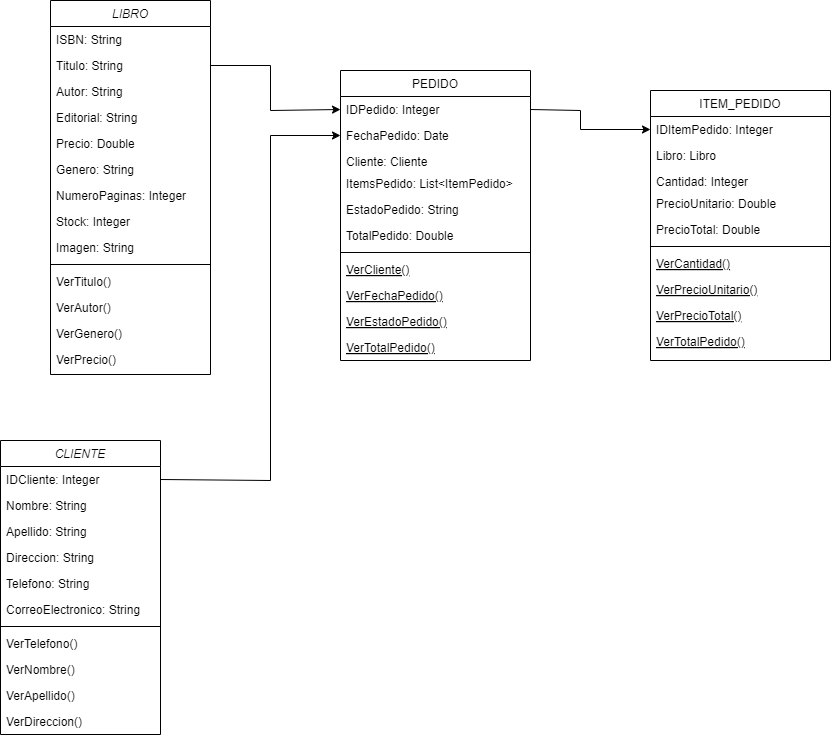

The diagram above was exported from draw.io. Its source (the exported page's mxGraphModel, read from the mxfile embedded in the PNG):
<mxGraphModel dx="1037" dy="937" grid="1" gridSize="10" guides="1" tooltips="1" connect="1" arrows="1" fold="1" page="1" pageScale="1" pageWidth="827" pageHeight="1169" math="0" shadow="0">
  <root>
    <mxCell id="WIyWlLk6GJQsqaUBKTNV-0" />
    <mxCell id="WIyWlLk6GJQsqaUBKTNV-1" parent="WIyWlLk6GJQsqaUBKTNV-0" />
    <mxCell id="zkfFHV4jXpPFQw0GAbJ--0" value="LIBRO" style="swimlane;fontStyle=2;align=center;verticalAlign=top;childLayout=stackLayout;horizontal=1;startSize=26;horizontalStack=0;resizeParent=1;resizeLast=0;collapsible=1;marginBottom=0;rounded=0;shadow=0;strokeWidth=1;" parent="WIyWlLk6GJQsqaUBKTNV-1" vertex="1">
      <mxGeometry x="220" y="40" width="160" height="374" as="geometry">
        <mxRectangle x="230" y="140" width="160" height="26" as="alternateBounds" />
      </mxGeometry>
    </mxCell>
    <mxCell id="zkfFHV4jXpPFQw0GAbJ--1" value="ISBN: String" style="text;align=left;verticalAlign=top;spacingLeft=4;spacingRight=4;overflow=hidden;rotatable=0;points=[[0,0.5],[1,0.5]];portConstraint=eastwest;" parent="zkfFHV4jXpPFQw0GAbJ--0" vertex="1">
      <mxGeometry y="26" width="160" height="26" as="geometry" />
    </mxCell>
    <mxCell id="vhD30aHp_XwkLTTk3Udn-0" value="Titulo: String" style="text;align=left;verticalAlign=top;spacingLeft=4;spacingRight=4;overflow=hidden;rotatable=0;points=[[0,0.5],[1,0.5]];portConstraint=eastwest;" parent="zkfFHV4jXpPFQw0GAbJ--0" vertex="1">
      <mxGeometry y="52" width="160" height="26" as="geometry" />
    </mxCell>
    <mxCell id="vhD30aHp_XwkLTTk3Udn-1" value="Autor: String" style="text;align=left;verticalAlign=top;spacingLeft=4;spacingRight=4;overflow=hidden;rotatable=0;points=[[0,0.5],[1,0.5]];portConstraint=eastwest;" parent="zkfFHV4jXpPFQw0GAbJ--0" vertex="1">
      <mxGeometry y="78" width="160" height="26" as="geometry" />
    </mxCell>
    <mxCell id="vhD30aHp_XwkLTTk3Udn-2" value="Editorial: String" style="text;align=left;verticalAlign=top;spacingLeft=4;spacingRight=4;overflow=hidden;rotatable=0;points=[[0,0.5],[1,0.5]];portConstraint=eastwest;" parent="zkfFHV4jXpPFQw0GAbJ--0" vertex="1">
      <mxGeometry y="104" width="160" height="26" as="geometry" />
    </mxCell>
    <mxCell id="vhD30aHp_XwkLTTk3Udn-3" value="Precio: Double" style="text;align=left;verticalAlign=top;spacingLeft=4;spacingRight=4;overflow=hidden;rotatable=0;points=[[0,0.5],[1,0.5]];portConstraint=eastwest;" parent="zkfFHV4jXpPFQw0GAbJ--0" vertex="1">
      <mxGeometry y="130" width="160" height="26" as="geometry" />
    </mxCell>
    <mxCell id="vhD30aHp_XwkLTTk3Udn-4" value="Genero: String" style="text;align=left;verticalAlign=top;spacingLeft=4;spacingRight=4;overflow=hidden;rotatable=0;points=[[0,0.5],[1,0.5]];portConstraint=eastwest;" parent="zkfFHV4jXpPFQw0GAbJ--0" vertex="1">
      <mxGeometry y="156" width="160" height="26" as="geometry" />
    </mxCell>
    <mxCell id="vhD30aHp_XwkLTTk3Udn-17" value="NumeroPaginas: Integer" style="text;align=left;verticalAlign=top;spacingLeft=4;spacingRight=4;overflow=hidden;rotatable=0;points=[[0,0.5],[1,0.5]];portConstraint=eastwest;" parent="zkfFHV4jXpPFQw0GAbJ--0" vertex="1">
      <mxGeometry y="182" width="160" height="26" as="geometry" />
    </mxCell>
    <mxCell id="vhD30aHp_XwkLTTk3Udn-18" value="Stock: Integer" style="text;align=left;verticalAlign=top;spacingLeft=4;spacingRight=4;overflow=hidden;rotatable=0;points=[[0,0.5],[1,0.5]];portConstraint=eastwest;" parent="zkfFHV4jXpPFQw0GAbJ--0" vertex="1">
      <mxGeometry y="208" width="160" height="26" as="geometry" />
    </mxCell>
    <mxCell id="vhD30aHp_XwkLTTk3Udn-19" value="Imagen: String" style="text;align=left;verticalAlign=top;spacingLeft=4;spacingRight=4;overflow=hidden;rotatable=0;points=[[0,0.5],[1,0.5]];portConstraint=eastwest;" parent="zkfFHV4jXpPFQw0GAbJ--0" vertex="1">
      <mxGeometry y="234" width="160" height="26" as="geometry" />
    </mxCell>
    <mxCell id="zkfFHV4jXpPFQw0GAbJ--4" value="" style="line;html=1;strokeWidth=1;align=left;verticalAlign=middle;spacingTop=-1;spacingLeft=3;spacingRight=3;rotatable=0;labelPosition=right;points=[];portConstraint=eastwest;" parent="zkfFHV4jXpPFQw0GAbJ--0" vertex="1">
      <mxGeometry y="260" width="160" height="8" as="geometry" />
    </mxCell>
    <mxCell id="zkfFHV4jXpPFQw0GAbJ--5" value="VerTitulo()&#10;" style="text;align=left;verticalAlign=top;spacingLeft=4;spacingRight=4;overflow=hidden;rotatable=0;points=[[0,0.5],[1,0.5]];portConstraint=eastwest;" parent="zkfFHV4jXpPFQw0GAbJ--0" vertex="1">
      <mxGeometry y="268" width="160" height="26" as="geometry" />
    </mxCell>
    <mxCell id="1xiVrPC4I75gE7BCi_Ox-9" value="VerAutor()&#10;" style="text;align=left;verticalAlign=top;spacingLeft=4;spacingRight=4;overflow=hidden;rotatable=0;points=[[0,0.5],[1,0.5]];portConstraint=eastwest;" vertex="1" parent="zkfFHV4jXpPFQw0GAbJ--0">
      <mxGeometry y="294" width="160" height="26" as="geometry" />
    </mxCell>
    <mxCell id="1xiVrPC4I75gE7BCi_Ox-10" value="VerGenero()&#10;" style="text;align=left;verticalAlign=top;spacingLeft=4;spacingRight=4;overflow=hidden;rotatable=0;points=[[0,0.5],[1,0.5]];portConstraint=eastwest;" vertex="1" parent="zkfFHV4jXpPFQw0GAbJ--0">
      <mxGeometry y="320" width="160" height="26" as="geometry" />
    </mxCell>
    <mxCell id="1xiVrPC4I75gE7BCi_Ox-11" value="VerPrecio()&#10;" style="text;align=left;verticalAlign=top;spacingLeft=4;spacingRight=4;overflow=hidden;rotatable=0;points=[[0,0.5],[1,0.5]];portConstraint=eastwest;" vertex="1" parent="zkfFHV4jXpPFQw0GAbJ--0">
      <mxGeometry y="346" width="160" height="26" as="geometry" />
    </mxCell>
    <mxCell id="zkfFHV4jXpPFQw0GAbJ--6" value="PEDIDO" style="swimlane;fontStyle=0;align=center;verticalAlign=top;childLayout=stackLayout;horizontal=1;startSize=26;horizontalStack=0;resizeParent=1;resizeLast=0;collapsible=1;marginBottom=0;rounded=0;shadow=0;strokeWidth=1;" parent="WIyWlLk6GJQsqaUBKTNV-1" vertex="1">
      <mxGeometry x="510" y="110" width="190" height="290" as="geometry">
        <mxRectangle x="130" y="380" width="160" height="26" as="alternateBounds" />
      </mxGeometry>
    </mxCell>
    <mxCell id="zkfFHV4jXpPFQw0GAbJ--8" value="IDPedido: Integer" style="text;align=left;verticalAlign=top;spacingLeft=4;spacingRight=4;overflow=hidden;rotatable=0;points=[[0,0.5],[1,0.5]];portConstraint=eastwest;rounded=0;shadow=0;html=0;" parent="zkfFHV4jXpPFQw0GAbJ--6" vertex="1">
      <mxGeometry y="26" width="190" height="26" as="geometry" />
    </mxCell>
    <mxCell id="1xiVrPC4I75gE7BCi_Ox-0" value="FechaPedido: Date" style="text;align=left;verticalAlign=top;spacingLeft=4;spacingRight=4;overflow=hidden;rotatable=0;points=[[0,0.5],[1,0.5]];portConstraint=eastwest;rounded=0;shadow=0;html=0;" vertex="1" parent="zkfFHV4jXpPFQw0GAbJ--6">
      <mxGeometry y="52" width="190" height="26" as="geometry" />
    </mxCell>
    <mxCell id="1xiVrPC4I75gE7BCi_Ox-1" value="Cliente: Cliente" style="text;align=left;verticalAlign=top;spacingLeft=4;spacingRight=4;overflow=hidden;rotatable=0;points=[[0,0.5],[1,0.5]];portConstraint=eastwest;rounded=0;shadow=0;html=0;" vertex="1" parent="zkfFHV4jXpPFQw0GAbJ--6">
      <mxGeometry y="78" width="190" height="22" as="geometry" />
    </mxCell>
    <mxCell id="1xiVrPC4I75gE7BCi_Ox-2" value="ItemsPedido: List&lt;ItemPedido&gt;" style="text;align=left;verticalAlign=top;spacingLeft=4;spacingRight=4;overflow=hidden;rotatable=0;points=[[0,0.5],[1,0.5]];portConstraint=eastwest;rounded=0;shadow=0;html=0;" vertex="1" parent="zkfFHV4jXpPFQw0GAbJ--6">
      <mxGeometry y="100" width="190" height="26" as="geometry" />
    </mxCell>
    <mxCell id="1xiVrPC4I75gE7BCi_Ox-3" value="EstadoPedido: String" style="text;align=left;verticalAlign=top;spacingLeft=4;spacingRight=4;overflow=hidden;rotatable=0;points=[[0,0.5],[1,0.5]];portConstraint=eastwest;rounded=0;shadow=0;html=0;" vertex="1" parent="zkfFHV4jXpPFQw0GAbJ--6">
      <mxGeometry y="126" width="190" height="26" as="geometry" />
    </mxCell>
    <mxCell id="1xiVrPC4I75gE7BCi_Ox-4" value="TotalPedido: Double" style="text;align=left;verticalAlign=top;spacingLeft=4;spacingRight=4;overflow=hidden;rotatable=0;points=[[0,0.5],[1,0.5]];portConstraint=eastwest;rounded=0;shadow=0;html=0;" vertex="1" parent="zkfFHV4jXpPFQw0GAbJ--6">
      <mxGeometry y="152" width="190" height="26" as="geometry" />
    </mxCell>
    <mxCell id="zkfFHV4jXpPFQw0GAbJ--9" value="" style="line;html=1;strokeWidth=1;align=left;verticalAlign=middle;spacingTop=-1;spacingLeft=3;spacingRight=3;rotatable=0;labelPosition=right;points=[];portConstraint=eastwest;" parent="zkfFHV4jXpPFQw0GAbJ--6" vertex="1">
      <mxGeometry y="178" width="190" height="8" as="geometry" />
    </mxCell>
    <mxCell id="zkfFHV4jXpPFQw0GAbJ--10" value="VerCliente()&#10;" style="text;align=left;verticalAlign=top;spacingLeft=4;spacingRight=4;overflow=hidden;rotatable=0;points=[[0,0.5],[1,0.5]];portConstraint=eastwest;fontStyle=4" parent="zkfFHV4jXpPFQw0GAbJ--6" vertex="1">
      <mxGeometry y="186" width="190" height="26" as="geometry" />
    </mxCell>
    <mxCell id="1xiVrPC4I75gE7BCi_Ox-16" value="VerFechaPedido()&#10;" style="text;align=left;verticalAlign=top;spacingLeft=4;spacingRight=4;overflow=hidden;rotatable=0;points=[[0,0.5],[1,0.5]];portConstraint=eastwest;fontStyle=4" vertex="1" parent="zkfFHV4jXpPFQw0GAbJ--6">
      <mxGeometry y="212" width="190" height="26" as="geometry" />
    </mxCell>
    <mxCell id="1xiVrPC4I75gE7BCi_Ox-17" value="VerEstadoPedido()&#10;" style="text;align=left;verticalAlign=top;spacingLeft=4;spacingRight=4;overflow=hidden;rotatable=0;points=[[0,0.5],[1,0.5]];portConstraint=eastwest;fontStyle=4" vertex="1" parent="zkfFHV4jXpPFQw0GAbJ--6">
      <mxGeometry y="238" width="190" height="26" as="geometry" />
    </mxCell>
    <mxCell id="1xiVrPC4I75gE7BCi_Ox-18" value="VerTotalPedido()&#10;" style="text;align=left;verticalAlign=top;spacingLeft=4;spacingRight=4;overflow=hidden;rotatable=0;points=[[0,0.5],[1,0.5]];portConstraint=eastwest;fontStyle=4" vertex="1" parent="zkfFHV4jXpPFQw0GAbJ--6">
      <mxGeometry y="264" width="190" height="26" as="geometry" />
    </mxCell>
    <mxCell id="vhD30aHp_XwkLTTk3Udn-8" value="CLIENTE" style="swimlane;fontStyle=2;align=center;verticalAlign=top;childLayout=stackLayout;horizontal=1;startSize=26;horizontalStack=0;resizeParent=1;resizeLast=0;collapsible=1;marginBottom=0;rounded=0;shadow=0;strokeWidth=1;" parent="WIyWlLk6GJQsqaUBKTNV-1" vertex="1">
      <mxGeometry x="170" y="480" width="160" height="294" as="geometry">
        <mxRectangle x="230" y="140" width="160" height="26" as="alternateBounds" />
      </mxGeometry>
    </mxCell>
    <mxCell id="vhD30aHp_XwkLTTk3Udn-9" value="IDCliente: Integer" style="text;align=left;verticalAlign=top;spacingLeft=4;spacingRight=4;overflow=hidden;rotatable=0;points=[[0,0.5],[1,0.5]];portConstraint=eastwest;" parent="vhD30aHp_XwkLTTk3Udn-8" vertex="1">
      <mxGeometry y="26" width="160" height="26" as="geometry" />
    </mxCell>
    <mxCell id="vhD30aHp_XwkLTTk3Udn-10" value="Nombre: String" style="text;align=left;verticalAlign=top;spacingLeft=4;spacingRight=4;overflow=hidden;rotatable=0;points=[[0,0.5],[1,0.5]];portConstraint=eastwest;" parent="vhD30aHp_XwkLTTk3Udn-8" vertex="1">
      <mxGeometry y="52" width="160" height="26" as="geometry" />
    </mxCell>
    <mxCell id="vhD30aHp_XwkLTTk3Udn-11" value="Apellido: String" style="text;align=left;verticalAlign=top;spacingLeft=4;spacingRight=4;overflow=hidden;rotatable=0;points=[[0,0.5],[1,0.5]];portConstraint=eastwest;" parent="vhD30aHp_XwkLTTk3Udn-8" vertex="1">
      <mxGeometry y="78" width="160" height="26" as="geometry" />
    </mxCell>
    <mxCell id="vhD30aHp_XwkLTTk3Udn-12" value="Direccion: String" style="text;align=left;verticalAlign=top;spacingLeft=4;spacingRight=4;overflow=hidden;rotatable=0;points=[[0,0.5],[1,0.5]];portConstraint=eastwest;" parent="vhD30aHp_XwkLTTk3Udn-8" vertex="1">
      <mxGeometry y="104" width="160" height="26" as="geometry" />
    </mxCell>
    <mxCell id="vhD30aHp_XwkLTTk3Udn-13" value="Telefono: String" style="text;align=left;verticalAlign=top;spacingLeft=4;spacingRight=4;overflow=hidden;rotatable=0;points=[[0,0.5],[1,0.5]];portConstraint=eastwest;" parent="vhD30aHp_XwkLTTk3Udn-8" vertex="1">
      <mxGeometry y="130" width="160" height="26" as="geometry" />
    </mxCell>
    <mxCell id="vhD30aHp_XwkLTTk3Udn-14" value="CorreoElectronico: String" style="text;align=left;verticalAlign=top;spacingLeft=4;spacingRight=4;overflow=hidden;rotatable=0;points=[[0,0.5],[1,0.5]];portConstraint=eastwest;" parent="vhD30aHp_XwkLTTk3Udn-8" vertex="1">
      <mxGeometry y="156" width="160" height="26" as="geometry" />
    </mxCell>
    <mxCell id="vhD30aHp_XwkLTTk3Udn-15" value="" style="line;html=1;strokeWidth=1;align=left;verticalAlign=middle;spacingTop=-1;spacingLeft=3;spacingRight=3;rotatable=0;labelPosition=right;points=[];portConstraint=eastwest;" parent="vhD30aHp_XwkLTTk3Udn-8" vertex="1">
      <mxGeometry y="182" width="160" height="8" as="geometry" />
    </mxCell>
    <mxCell id="vhD30aHp_XwkLTTk3Udn-16" value="VerTelefono()" style="text;align=left;verticalAlign=top;spacingLeft=4;spacingRight=4;overflow=hidden;rotatable=0;points=[[0,0.5],[1,0.5]];portConstraint=eastwest;" parent="vhD30aHp_XwkLTTk3Udn-8" vertex="1">
      <mxGeometry y="190" width="160" height="26" as="geometry" />
    </mxCell>
    <mxCell id="1xiVrPC4I75gE7BCi_Ox-13" value="VerNombre()" style="text;align=left;verticalAlign=top;spacingLeft=4;spacingRight=4;overflow=hidden;rotatable=0;points=[[0,0.5],[1,0.5]];portConstraint=eastwest;" vertex="1" parent="vhD30aHp_XwkLTTk3Udn-8">
      <mxGeometry y="216" width="160" height="26" as="geometry" />
    </mxCell>
    <mxCell id="1xiVrPC4I75gE7BCi_Ox-14" value="VerApellido()" style="text;align=left;verticalAlign=top;spacingLeft=4;spacingRight=4;overflow=hidden;rotatable=0;points=[[0,0.5],[1,0.5]];portConstraint=eastwest;" vertex="1" parent="vhD30aHp_XwkLTTk3Udn-8">
      <mxGeometry y="242" width="160" height="26" as="geometry" />
    </mxCell>
    <mxCell id="1xiVrPC4I75gE7BCi_Ox-15" value="VerDireccion()" style="text;align=left;verticalAlign=top;spacingLeft=4;spacingRight=4;overflow=hidden;rotatable=0;points=[[0,0.5],[1,0.5]];portConstraint=eastwest;" vertex="1" parent="vhD30aHp_XwkLTTk3Udn-8">
      <mxGeometry y="268" width="160" height="26" as="geometry" />
    </mxCell>
    <mxCell id="1xiVrPC4I75gE7BCi_Ox-19" value="ITEM_PEDIDO" style="swimlane;fontStyle=0;align=center;verticalAlign=top;childLayout=stackLayout;horizontal=1;startSize=26;horizontalStack=0;resizeParent=1;resizeLast=0;collapsible=1;marginBottom=0;rounded=0;shadow=0;strokeWidth=1;" vertex="1" parent="WIyWlLk6GJQsqaUBKTNV-1">
      <mxGeometry x="820" y="130" width="180" height="270" as="geometry">
        <mxRectangle x="130" y="380" width="160" height="26" as="alternateBounds" />
      </mxGeometry>
    </mxCell>
    <mxCell id="1xiVrPC4I75gE7BCi_Ox-20" value="IDItemPedido: Integer" style="text;align=left;verticalAlign=top;spacingLeft=4;spacingRight=4;overflow=hidden;rotatable=0;points=[[0,0.5],[1,0.5]];portConstraint=eastwest;rounded=0;shadow=0;html=0;" vertex="1" parent="1xiVrPC4I75gE7BCi_Ox-19">
      <mxGeometry y="26" width="180" height="26" as="geometry" />
    </mxCell>
    <mxCell id="1xiVrPC4I75gE7BCi_Ox-21" value="Libro: Libro" style="text;align=left;verticalAlign=top;spacingLeft=4;spacingRight=4;overflow=hidden;rotatable=0;points=[[0,0.5],[1,0.5]];portConstraint=eastwest;rounded=0;shadow=0;html=0;" vertex="1" parent="1xiVrPC4I75gE7BCi_Ox-19">
      <mxGeometry y="52" width="180" height="26" as="geometry" />
    </mxCell>
    <mxCell id="1xiVrPC4I75gE7BCi_Ox-22" value="Cantidad: Integer" style="text;align=left;verticalAlign=top;spacingLeft=4;spacingRight=4;overflow=hidden;rotatable=0;points=[[0,0.5],[1,0.5]];portConstraint=eastwest;rounded=0;shadow=0;html=0;" vertex="1" parent="1xiVrPC4I75gE7BCi_Ox-19">
      <mxGeometry y="78" width="180" height="22" as="geometry" />
    </mxCell>
    <mxCell id="1xiVrPC4I75gE7BCi_Ox-23" value="PrecioUnitario: Double" style="text;align=left;verticalAlign=top;spacingLeft=4;spacingRight=4;overflow=hidden;rotatable=0;points=[[0,0.5],[1,0.5]];portConstraint=eastwest;rounded=0;shadow=0;html=0;" vertex="1" parent="1xiVrPC4I75gE7BCi_Ox-19">
      <mxGeometry y="100" width="180" height="26" as="geometry" />
    </mxCell>
    <mxCell id="1xiVrPC4I75gE7BCi_Ox-24" value="PrecioTotal: Double" style="text;align=left;verticalAlign=top;spacingLeft=4;spacingRight=4;overflow=hidden;rotatable=0;points=[[0,0.5],[1,0.5]];portConstraint=eastwest;rounded=0;shadow=0;html=0;" vertex="1" parent="1xiVrPC4I75gE7BCi_Ox-19">
      <mxGeometry y="126" width="180" height="26" as="geometry" />
    </mxCell>
    <mxCell id="1xiVrPC4I75gE7BCi_Ox-26" value="" style="line;html=1;strokeWidth=1;align=left;verticalAlign=middle;spacingTop=-1;spacingLeft=3;spacingRight=3;rotatable=0;labelPosition=right;points=[];portConstraint=eastwest;" vertex="1" parent="1xiVrPC4I75gE7BCi_Ox-19">
      <mxGeometry y="152" width="180" height="8" as="geometry" />
    </mxCell>
    <mxCell id="1xiVrPC4I75gE7BCi_Ox-27" value="VerCantidad()&#10;" style="text;align=left;verticalAlign=top;spacingLeft=4;spacingRight=4;overflow=hidden;rotatable=0;points=[[0,0.5],[1,0.5]];portConstraint=eastwest;fontStyle=4" vertex="1" parent="1xiVrPC4I75gE7BCi_Ox-19">
      <mxGeometry y="160" width="180" height="26" as="geometry" />
    </mxCell>
    <mxCell id="1xiVrPC4I75gE7BCi_Ox-28" value="VerPrecioUnitario()&#10;" style="text;align=left;verticalAlign=top;spacingLeft=4;spacingRight=4;overflow=hidden;rotatable=0;points=[[0,0.5],[1,0.5]];portConstraint=eastwest;fontStyle=4" vertex="1" parent="1xiVrPC4I75gE7BCi_Ox-19">
      <mxGeometry y="186" width="180" height="26" as="geometry" />
    </mxCell>
    <mxCell id="1xiVrPC4I75gE7BCi_Ox-29" value="VerPrecioTotal()&#10;" style="text;align=left;verticalAlign=top;spacingLeft=4;spacingRight=4;overflow=hidden;rotatable=0;points=[[0,0.5],[1,0.5]];portConstraint=eastwest;fontStyle=4" vertex="1" parent="1xiVrPC4I75gE7BCi_Ox-19">
      <mxGeometry y="212" width="180" height="26" as="geometry" />
    </mxCell>
    <mxCell id="1xiVrPC4I75gE7BCi_Ox-30" value="VerTotalPedido()&#10;" style="text;align=left;verticalAlign=top;spacingLeft=4;spacingRight=4;overflow=hidden;rotatable=0;points=[[0,0.5],[1,0.5]];portConstraint=eastwest;fontStyle=4" vertex="1" parent="1xiVrPC4I75gE7BCi_Ox-19">
      <mxGeometry y="238" width="180" height="26" as="geometry" />
    </mxCell>
    <mxCell id="1xiVrPC4I75gE7BCi_Ox-31" value="" style="endArrow=classic;html=1;rounded=0;exitX=1;exitY=0.5;exitDx=0;exitDy=0;entryX=0;entryY=0.5;entryDx=0;entryDy=0;" edge="1" parent="WIyWlLk6GJQsqaUBKTNV-1" source="vhD30aHp_XwkLTTk3Udn-0" target="zkfFHV4jXpPFQw0GAbJ--8">
      <mxGeometry width="50" height="50" relative="1" as="geometry">
        <mxPoint x="400" y="90" as="sourcePoint" />
        <mxPoint x="400" y="180" as="targetPoint" />
        <Array as="points">
          <mxPoint x="440" y="105" />
          <mxPoint x="440" y="150" />
        </Array>
      </mxGeometry>
    </mxCell>
    <mxCell id="1xiVrPC4I75gE7BCi_Ox-32" value="" style="endArrow=classic;html=1;rounded=0;exitX=1;exitY=0.5;exitDx=0;exitDy=0;entryX=0;entryY=0.5;entryDx=0;entryDy=0;" edge="1" parent="WIyWlLk6GJQsqaUBKTNV-1" source="vhD30aHp_XwkLTTk3Udn-9" target="1xiVrPC4I75gE7BCi_Ox-0">
      <mxGeometry width="50" height="50" relative="1" as="geometry">
        <mxPoint x="590" y="460" as="sourcePoint" />
        <mxPoint x="640" y="410" as="targetPoint" />
        <Array as="points">
          <mxPoint x="440" y="520" />
          <mxPoint x="440" y="175" />
        </Array>
      </mxGeometry>
    </mxCell>
    <mxCell id="1xiVrPC4I75gE7BCi_Ox-33" value="" style="endArrow=classic;html=1;rounded=0;exitX=1;exitY=0.5;exitDx=0;exitDy=0;entryX=0;entryY=0.5;entryDx=0;entryDy=0;" edge="1" parent="WIyWlLk6GJQsqaUBKTNV-1" source="zkfFHV4jXpPFQw0GAbJ--8" target="1xiVrPC4I75gE7BCi_Ox-20">
      <mxGeometry width="50" height="50" relative="1" as="geometry">
        <mxPoint x="740" y="380" as="sourcePoint" />
        <mxPoint x="790" y="330" as="targetPoint" />
        <Array as="points">
          <mxPoint x="750" y="150" />
          <mxPoint x="750" y="169" />
        </Array>
      </mxGeometry>
    </mxCell>
  </root>
</mxGraphModel>